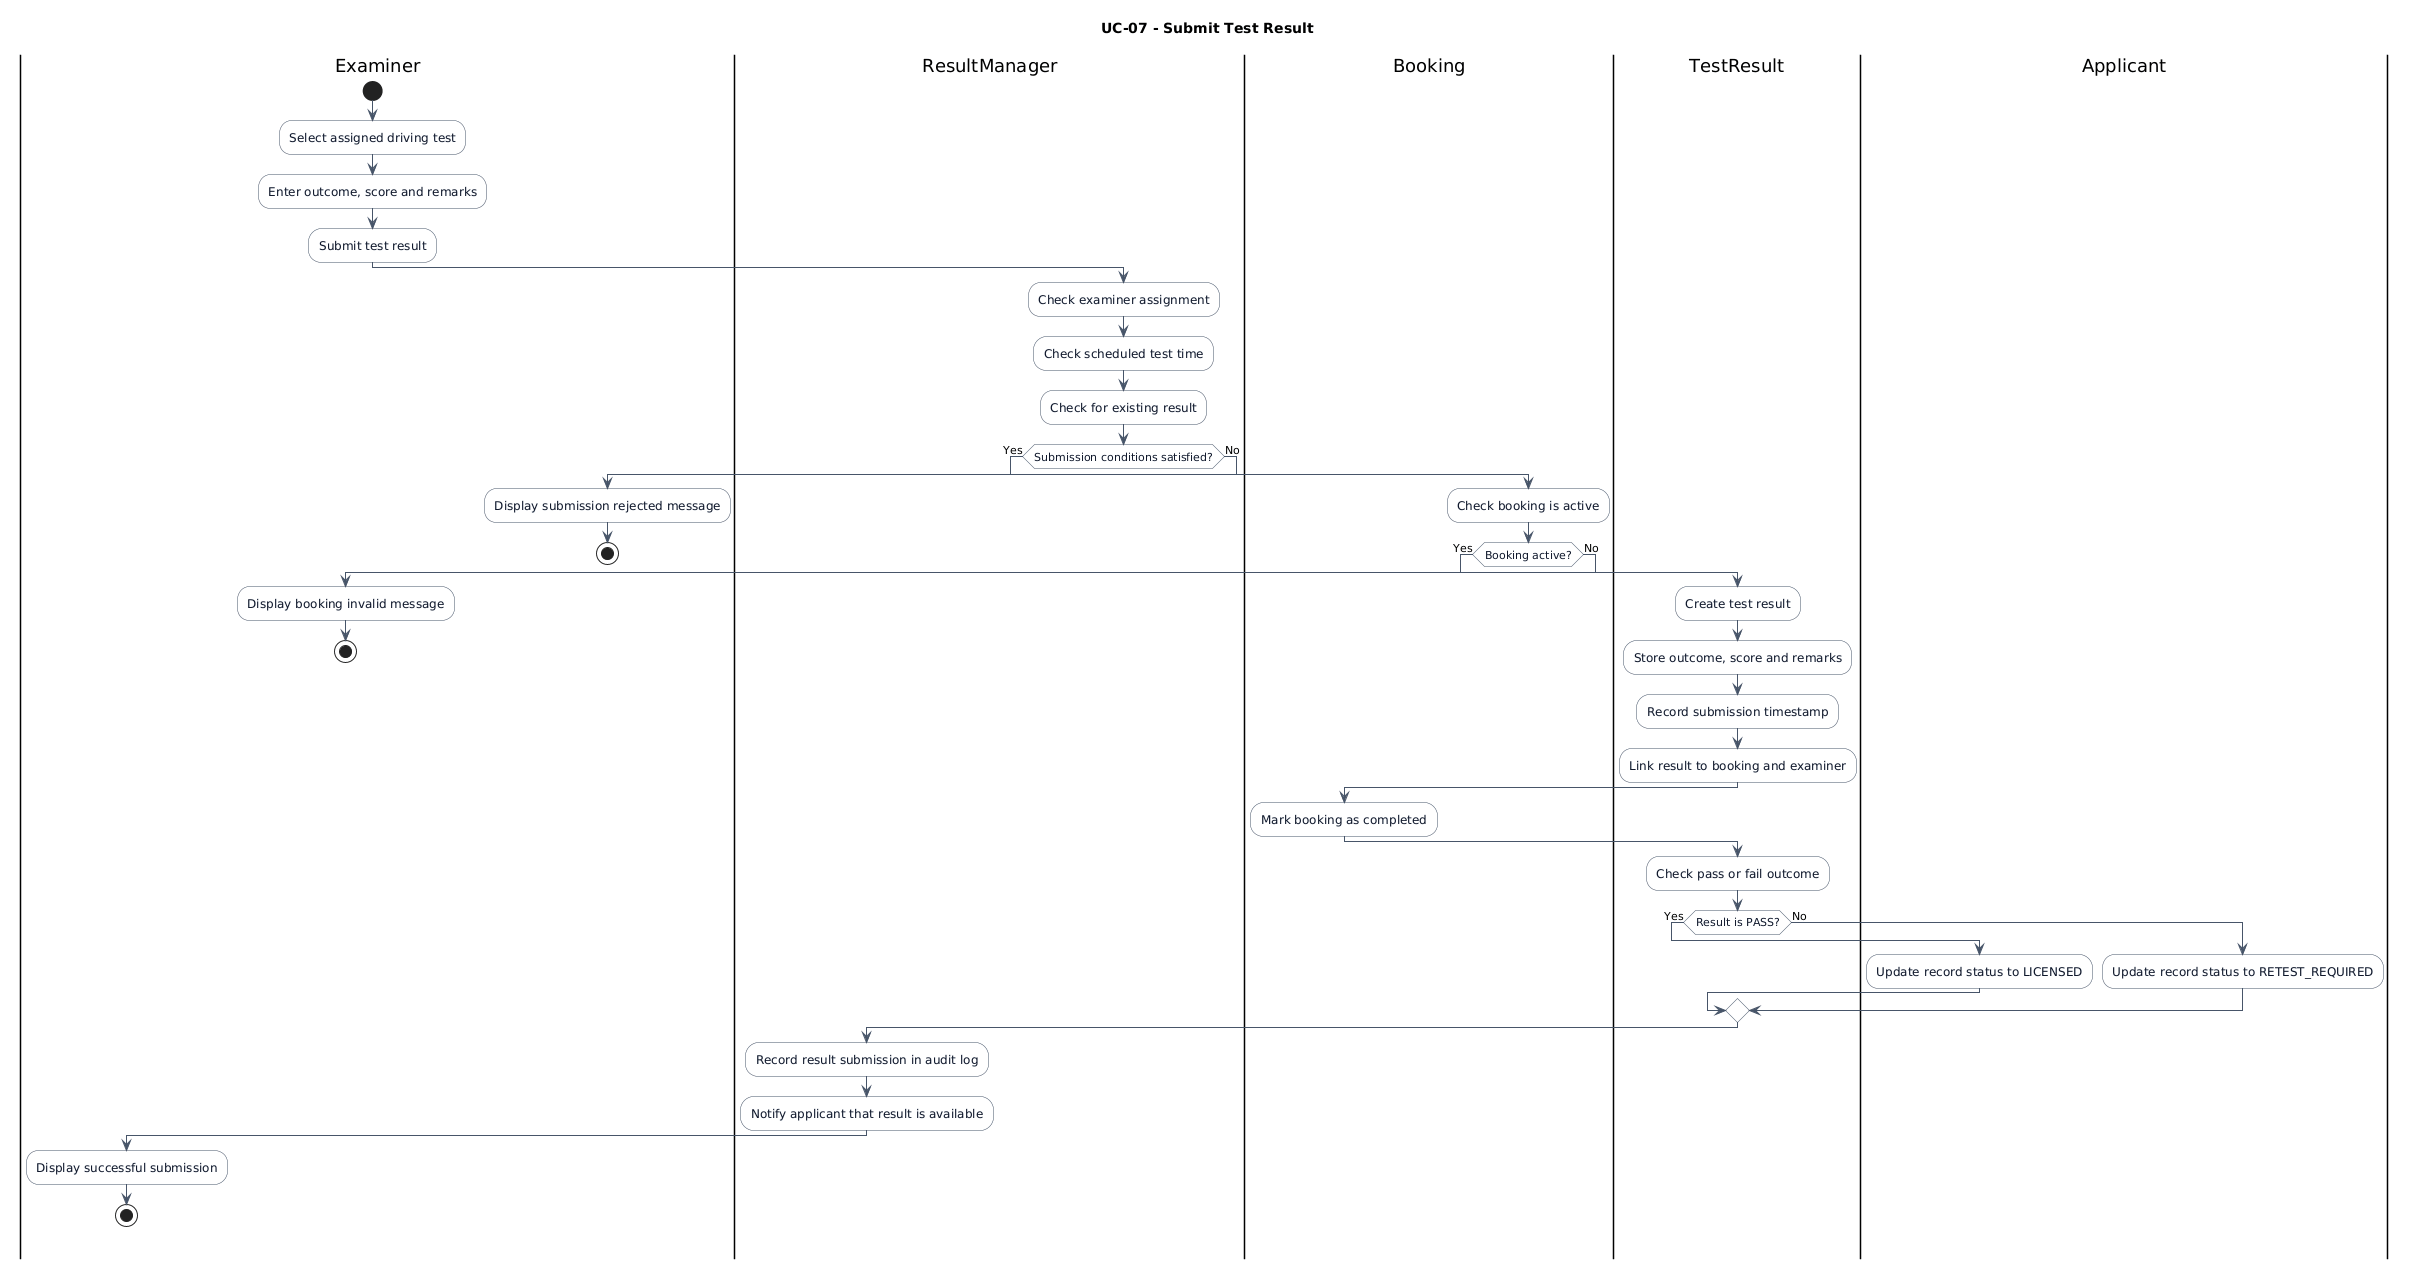

The diagram above was rendered by PlantUML. Its source (embedded in the PNG):
@startuml
title UC-07 - Submit Test Result

skinparam backgroundColor white
skinparam shadowing false
skinparam activity {
  BackgroundColor #F8FAFC
  BorderColor #475569
  FontColor #0F172A
  DiamondBackgroundColor #FFFFFF
  DiamondBorderColor #475569
  ArrowColor #475569
}
skinparam defaultFontName Arial

|Examiner|
start
:Select assigned driving test;
:Enter outcome, score and remarks;
:Submit test result;

|ResultManager|
:Check examiner assignment;
:Check scheduled test time;
:Check for existing result;

if (Submission conditions satisfied?) then (Yes)

  |Booking|
  :Check booking is active;

  if (Booking active?) then (Yes)

    |TestResult|
    :Create test result;
    :Store outcome, score and remarks;
    :Record submission timestamp;
    :Link result to booking and examiner;

    |Booking|
    :Mark booking as completed;

    |TestResult|
    :Check pass or fail outcome;

    if (Result is PASS?) then (Yes)
      |Applicant|
      :Update record status to LICENSED;
    else (No)
      |Applicant|
      :Update record status to RETEST_REQUIRED;
    endif

    |ResultManager|
    :Record result submission in audit log;
    :Notify applicant that result is available;

    |Examiner|
    :Display successful submission;
    stop

  else (No)
    |Examiner|
    :Display booking invalid message;
    stop
  endif

else (No)
  |Examiner|
  :Display submission rejected message;
  stop
endif
@enduml